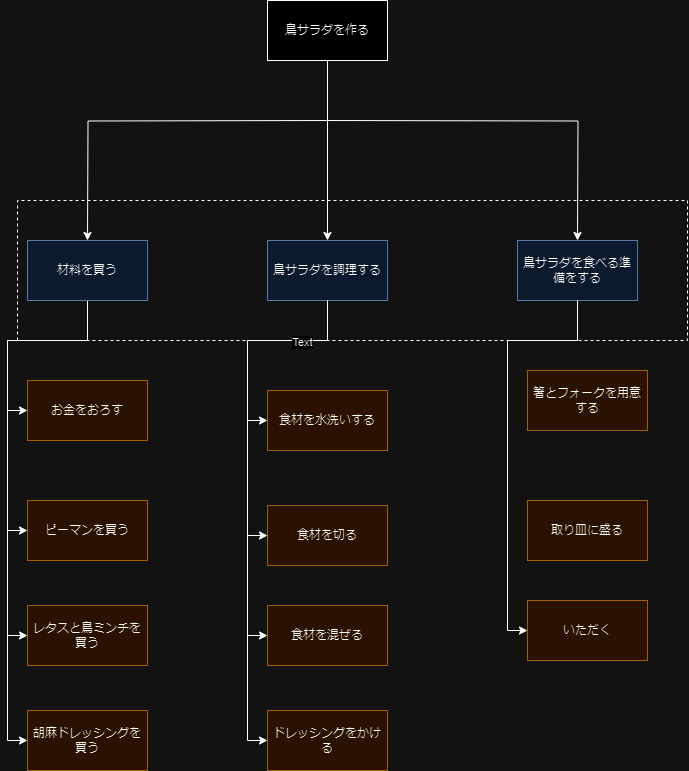

The diagram above was exported from draw.io. Its source (the exported page's mxGraphModel, read from the mxfile embedded in the PNG):
<mxGraphModel dx="1034" dy="412" grid="1" gridSize="10" guides="1" tooltips="1" connect="1" arrows="1" fold="1" page="1" pageScale="1" pageWidth="827" pageHeight="1169" math="0" shadow="0">
  <root>
    <mxCell id="0" />
    <mxCell id="1" parent="0" />
    <mxCell id="Gemoma3PD-UaZ9qke56--23" style="edgeStyle=orthogonalEdgeStyle;rounded=0;orthogonalLoop=1;jettySize=auto;html=1;exitX=0.5;exitY=1;exitDx=0;exitDy=0;entryX=0.5;entryY=0;entryDx=0;entryDy=0;" parent="1" source="Gemoma3PD-UaZ9qke56--1" target="Gemoma3PD-UaZ9qke56--3" edge="1">
      <mxGeometry relative="1" as="geometry" />
    </mxCell>
    <mxCell id="Gemoma3PD-UaZ9qke56--1" value="鳥サラダを作る" style="rounded=0;whiteSpace=wrap;html=1;" parent="1" vertex="1">
      <mxGeometry x="340" y="80" width="120" height="60" as="geometry" />
    </mxCell>
    <mxCell id="Gemoma3PD-UaZ9qke56--24" style="edgeStyle=orthogonalEdgeStyle;rounded=0;orthogonalLoop=1;jettySize=auto;html=1;exitX=0.5;exitY=1;exitDx=0;exitDy=0;entryX=0;entryY=0.5;entryDx=0;entryDy=0;" parent="1" source="Gemoma3PD-UaZ9qke56--2" target="Gemoma3PD-UaZ9qke56--20" edge="1">
      <mxGeometry relative="1" as="geometry" />
    </mxCell>
    <mxCell id="Gemoma3PD-UaZ9qke56--25" style="edgeStyle=orthogonalEdgeStyle;rounded=0;orthogonalLoop=1;jettySize=auto;html=1;exitX=0.5;exitY=1;exitDx=0;exitDy=0;entryX=0;entryY=0.5;entryDx=0;entryDy=0;" parent="1" source="Gemoma3PD-UaZ9qke56--2" target="Gemoma3PD-UaZ9qke56--13" edge="1">
      <mxGeometry relative="1" as="geometry">
        <Array as="points">
          <mxPoint x="160" y="420" />
          <mxPoint x="80" y="420" />
          <mxPoint x="80" y="610" />
        </Array>
      </mxGeometry>
    </mxCell>
    <mxCell id="Gemoma3PD-UaZ9qke56--26" style="edgeStyle=orthogonalEdgeStyle;rounded=0;orthogonalLoop=1;jettySize=auto;html=1;exitX=0.5;exitY=1;exitDx=0;exitDy=0;entryX=0;entryY=0.5;entryDx=0;entryDy=0;" parent="1" source="Gemoma3PD-UaZ9qke56--2" target="Gemoma3PD-UaZ9qke56--12" edge="1">
      <mxGeometry relative="1" as="geometry">
        <Array as="points">
          <mxPoint x="160" y="420" />
          <mxPoint x="80" y="420" />
          <mxPoint x="80" y="715" />
        </Array>
      </mxGeometry>
    </mxCell>
    <mxCell id="Gemoma3PD-UaZ9qke56--27" style="edgeStyle=orthogonalEdgeStyle;rounded=0;orthogonalLoop=1;jettySize=auto;html=1;exitX=0.5;exitY=1;exitDx=0;exitDy=0;entryX=0;entryY=0.5;entryDx=0;entryDy=0;" parent="1" source="Gemoma3PD-UaZ9qke56--2" target="Gemoma3PD-UaZ9qke56--18" edge="1">
      <mxGeometry relative="1" as="geometry">
        <Array as="points">
          <mxPoint x="160" y="420" />
          <mxPoint x="80" y="420" />
          <mxPoint x="80" y="820" />
        </Array>
      </mxGeometry>
    </mxCell>
    <mxCell id="Gemoma3PD-UaZ9qke56--2" value="材料を買う" style="rounded=0;whiteSpace=wrap;html=1;fillColor=#dae8fc;strokeColor=#6c8ebf;" parent="1" vertex="1">
      <mxGeometry x="100" y="320" width="120" height="60" as="geometry" />
    </mxCell>
    <mxCell id="Gemoma3PD-UaZ9qke56--28" style="edgeStyle=orthogonalEdgeStyle;rounded=0;orthogonalLoop=1;jettySize=auto;html=1;exitX=0.5;exitY=1;exitDx=0;exitDy=0;entryX=0;entryY=0.5;entryDx=0;entryDy=0;" parent="1" source="Gemoma3PD-UaZ9qke56--3" target="Gemoma3PD-UaZ9qke56--21" edge="1">
      <mxGeometry relative="1" as="geometry">
        <Array as="points">
          <mxPoint x="400" y="420" />
          <mxPoint x="320" y="420" />
          <mxPoint x="320" y="715" />
        </Array>
      </mxGeometry>
    </mxCell>
    <mxCell id="Gemoma3PD-UaZ9qke56--29" style="edgeStyle=orthogonalEdgeStyle;rounded=0;orthogonalLoop=1;jettySize=auto;html=1;exitX=0.5;exitY=1;exitDx=0;exitDy=0;entryX=0;entryY=0.5;entryDx=0;entryDy=0;" parent="1" source="Gemoma3PD-UaZ9qke56--3" target="Gemoma3PD-UaZ9qke56--9" edge="1">
      <mxGeometry relative="1" as="geometry">
        <Array as="points">
          <mxPoint x="400" y="420" />
          <mxPoint x="320" y="420" />
          <mxPoint x="320" y="615" />
        </Array>
      </mxGeometry>
    </mxCell>
    <mxCell id="Gemoma3PD-UaZ9qke56--30" style="edgeStyle=orthogonalEdgeStyle;rounded=0;orthogonalLoop=1;jettySize=auto;html=1;exitX=0.5;exitY=1;exitDx=0;exitDy=0;entryX=0;entryY=0.5;entryDx=0;entryDy=0;" parent="1" source="Gemoma3PD-UaZ9qke56--3" target="Gemoma3PD-UaZ9qke56--10" edge="1">
      <mxGeometry relative="1" as="geometry">
        <Array as="points">
          <mxPoint x="400" y="420" />
          <mxPoint x="320" y="420" />
          <mxPoint x="320" y="500" />
        </Array>
      </mxGeometry>
    </mxCell>
    <mxCell id="Gemoma3PD-UaZ9qke56--3" value="鳥サラダを調理する" style="rounded=0;whiteSpace=wrap;html=1;fillColor=#dae8fc;strokeColor=#6c8ebf;" parent="1" vertex="1">
      <mxGeometry x="340" y="320" width="120" height="60" as="geometry" />
    </mxCell>
    <mxCell id="Gemoma3PD-UaZ9qke56--4" value="鳥サラダを食べる準備をする" style="rounded=0;whiteSpace=wrap;html=1;fillColor=#dae8fc;strokeColor=#6c8ebf;" parent="1" vertex="1">
      <mxGeometry x="590" y="320" width="120" height="60" as="geometry" />
    </mxCell>
    <mxCell id="Gemoma3PD-UaZ9qke56--6" style="edgeStyle=orthogonalEdgeStyle;rounded=0;orthogonalLoop=1;jettySize=auto;html=1;exitX=0.5;exitY=1;exitDx=0;exitDy=0;entryX=0.5;entryY=0;entryDx=0;entryDy=0;" parent="1" edge="1">
      <mxGeometry relative="1" as="geometry">
        <mxPoint x="400" y="200" as="sourcePoint" />
        <mxPoint x="160" y="320" as="targetPoint" />
      </mxGeometry>
    </mxCell>
    <mxCell id="Gemoma3PD-UaZ9qke56--7" style="edgeStyle=orthogonalEdgeStyle;rounded=0;orthogonalLoop=1;jettySize=auto;html=1;exitX=0.5;exitY=1;exitDx=0;exitDy=0;entryX=0.5;entryY=0;entryDx=0;entryDy=0;" parent="1" edge="1">
      <mxGeometry relative="1" as="geometry">
        <mxPoint x="400" y="200" as="sourcePoint" />
        <mxPoint x="650" y="320" as="targetPoint" />
      </mxGeometry>
    </mxCell>
    <mxCell id="Gemoma3PD-UaZ9qke56--8" style="edgeStyle=orthogonalEdgeStyle;rounded=0;orthogonalLoop=1;jettySize=auto;html=1;exitX=0.5;exitY=1;exitDx=0;exitDy=0;entryX=0;entryY=0.5;entryDx=0;entryDy=0;" parent="1" target="Gemoma3PD-UaZ9qke56--19" edge="1">
      <mxGeometry relative="1" as="geometry">
        <Array as="points">
          <mxPoint x="400" y="420" />
          <mxPoint x="320" y="420" />
          <mxPoint x="320" y="820" />
        </Array>
        <mxPoint x="400" y="380" as="sourcePoint" />
      </mxGeometry>
    </mxCell>
    <mxCell id="Gemoma3PD-UaZ9qke56--9" value="食材を切る" style="rounded=0;whiteSpace=wrap;html=1;fillColor=#ffe6cc;strokeColor=#d79b00;" parent="1" vertex="1">
      <mxGeometry x="340" y="585" width="120" height="60" as="geometry" />
    </mxCell>
    <mxCell id="Gemoma3PD-UaZ9qke56--10" value="食材を水洗いする" style="rounded=0;whiteSpace=wrap;html=1;fillColor=#ffe6cc;strokeColor=#d79b00;" parent="1" vertex="1">
      <mxGeometry x="340" y="470" width="120" height="60" as="geometry" />
    </mxCell>
    <mxCell id="Gemoma3PD-UaZ9qke56--11" style="edgeStyle=orthogonalEdgeStyle;rounded=0;orthogonalLoop=1;jettySize=auto;html=1;exitX=0.5;exitY=1;exitDx=0;exitDy=0;entryX=0;entryY=0.5;entryDx=0;entryDy=0;" parent="1" target="Gemoma3PD-UaZ9qke56--22" edge="1">
      <mxGeometry relative="1" as="geometry">
        <Array as="points">
          <mxPoint x="650" y="420" />
          <mxPoint x="580" y="420" />
          <mxPoint x="580" y="710" />
        </Array>
        <mxPoint x="650" y="380" as="sourcePoint" />
      </mxGeometry>
    </mxCell>
    <mxCell id="Gemoma3PD-UaZ9qke56--12" value="レタスと鳥ミンチを買う" style="rounded=0;whiteSpace=wrap;html=1;fillColor=#ffe6cc;strokeColor=#d79b00;" parent="1" vertex="1">
      <mxGeometry x="100" y="685" width="120" height="60" as="geometry" />
    </mxCell>
    <mxCell id="Gemoma3PD-UaZ9qke56--13" value="ピーマンを買う" style="rounded=0;whiteSpace=wrap;html=1;fillColor=#ffe6cc;strokeColor=#d79b00;" parent="1" vertex="1">
      <mxGeometry x="100" y="580" width="120" height="60" as="geometry" />
    </mxCell>
    <mxCell id="Gemoma3PD-UaZ9qke56--14" value="箸とフォークを用意する" style="rounded=0;whiteSpace=wrap;html=1;fillColor=#ffe6cc;strokeColor=#d79b00;" parent="1" vertex="1">
      <mxGeometry x="600" y="450" width="120" height="60" as="geometry" />
    </mxCell>
    <mxCell id="Gemoma3PD-UaZ9qke56--15" value="取り皿に盛る" style="rounded=0;whiteSpace=wrap;html=1;fillColor=#ffe6cc;strokeColor=#d79b00;" parent="1" vertex="1">
      <mxGeometry x="600" y="580" width="120" height="60" as="geometry" />
    </mxCell>
    <mxCell id="Gemoma3PD-UaZ9qke56--16" value="" style="endArrow=none;dashed=1;html=1;rounded=0;fontColor=#FFFFFF;" parent="1" edge="1">
      <mxGeometry width="50" height="50" relative="1" as="geometry">
        <mxPoint x="90" y="420" as="sourcePoint" />
        <mxPoint x="90" y="420" as="targetPoint" />
        <Array as="points">
          <mxPoint x="90" y="280" />
          <mxPoint x="760" y="280" />
          <mxPoint x="760" y="360" />
          <mxPoint x="760" y="420" />
        </Array>
      </mxGeometry>
    </mxCell>
    <mxCell id="Gemoma3PD-UaZ9qke56--17" value="Text" style="edgeLabel;html=1;align=center;verticalAlign=middle;resizable=0;points=[];" parent="Gemoma3PD-UaZ9qke56--16" connectable="0" vertex="1">
      <mxGeometry x="0.6498" y="1" relative="1" as="geometry">
        <mxPoint as="offset" />
      </mxGeometry>
    </mxCell>
    <mxCell id="Gemoma3PD-UaZ9qke56--18" value="胡麻ドレッシングを買う" style="rounded=0;whiteSpace=wrap;html=1;fillColor=#ffe6cc;strokeColor=#d79b00;" parent="1" vertex="1">
      <mxGeometry x="100" y="790" width="120" height="60" as="geometry" />
    </mxCell>
    <mxCell id="Gemoma3PD-UaZ9qke56--19" value="ドレッシングをかける" style="rounded=0;whiteSpace=wrap;html=1;fillColor=#ffe6cc;strokeColor=#d79b00;" parent="1" vertex="1">
      <mxGeometry x="340" y="790" width="120" height="60" as="geometry" />
    </mxCell>
    <mxCell id="Gemoma3PD-UaZ9qke56--20" value="お金をおろす" style="rounded=0;whiteSpace=wrap;html=1;fillColor=#ffe6cc;strokeColor=#d79b00;" parent="1" vertex="1">
      <mxGeometry x="100" y="460" width="120" height="60" as="geometry" />
    </mxCell>
    <mxCell id="Gemoma3PD-UaZ9qke56--21" value="食材を混ぜる" style="rounded=0;whiteSpace=wrap;html=1;fillColor=#ffe6cc;strokeColor=#d79b00;" parent="1" vertex="1">
      <mxGeometry x="340" y="685" width="120" height="60" as="geometry" />
    </mxCell>
    <mxCell id="Gemoma3PD-UaZ9qke56--22" value="いただく" style="rounded=0;whiteSpace=wrap;html=1;fillColor=#ffe6cc;strokeColor=#d79b00;" parent="1" vertex="1">
      <mxGeometry x="600" y="680" width="120" height="60" as="geometry" />
    </mxCell>
  </root>
</mxGraphModel>